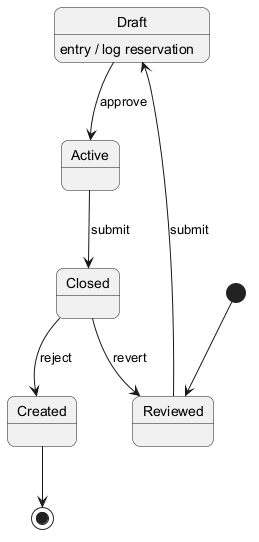

The diagram above was rendered by PlantUML. Its source (embedded in the PNG):
@startuml
skinparam backgroundColor #FFFFFF
skinparam roundCorner 15
[*] --> Reviewed
Reviewed --> Draft : submit
Draft --> Active : approve
Draft : entry / log reservation
Active --> Closed : submit
Closed --> Created : reject
Closed --> Reviewed : revert
Created --> [*]
@enduml